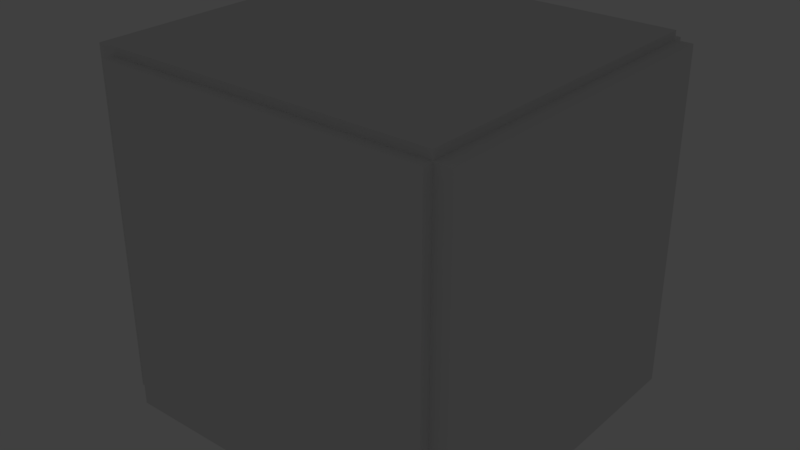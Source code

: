 # Source: CSQ-500_.blend  (saved by Blender 2.79.0; exported with 4.5.12 LTS)
import bpy
from mathutils import Matrix  # noqa: F401  (used for matrix-valued properties, if any)

bpy.ops.wm.read_factory_settings(use_empty=True)
scene = bpy.context.scene
scene.name = 'Scene'

# ---- collections
col_collection_1 = bpy.data.collections.new('Collection 1'); scene.collection.children.link(col_collection_1)

# ---- materials (node trees are filled in below, after node groups)
mat_material_001 = bpy.data.materials.new('Material.001')
mat_material_001.alpha_threshold = 0.0
mat_material_001.use_transparent_shadow = False
mat_material_001.roughness = 0.5

# ---- material node trees

# ---- world
world_world = bpy.data.worlds.new('World'); scene.world = world_world
world_world.color = (0.05088, 0.05088, 0.05088)
world_world.use_sun_shadow = False
world_world.sun_shadow_jitter_overblur = 0.0
world_world.cycles.sampling_method = 'MANUAL'

# ---- lights
light_spot = bpy.data.lights.new('Spot', 'SPOT')
light_spot.color = (1.0, 0.6724, 0.3564)
light_spot.transmission_factor = 0.0
light_spot.energy = 100.0
light_spot.shadow_buffer_clip_start = 0.01
light_spot.shadow_soft_size = 0.1
light_spot.shadow_maximum_resolution = 0.006
light_spot.use_absolute_resolution = True
light_spot.spot_blend = 0.5
light_spot.spot_size = 0.6632

# ---- meshes
me_cube_004 = bpy.data.meshes.new('Cube.004')
me_cube_004.from_pydata([(-1.0, 18.7, -1.95), (-1.0, 18.7, 0.05), (-1.0, 20.7, -1.95), (-1.0, 20.7, 0.05), (1.0, 18.7, -1.95), (1.0, 18.7, 0.05), (1.0, 20.7, -1.95), (1.0, 20.7, 0.05), (-1.0, -19.5, -1.95), (-1.0, -19.5, -1.85), (-1.0, 19.5, -1.95), (-1.0, 19.5, -1.85), (1.0, -19.5, -1.95), (1.0, -19.5, -1.85), (1.0, 19.5, -1.95), (1.0, 19.5, -1.85), (-0.01912, 15.2, -1.85), (-0.01912, 15.2, -1.95), (-0.03824, 15.18, -1.85), (-0.03824, 15.18, -1.95), (3.362e-08, 15.2, -1.85), (3.362e-08, 15.2, -1.95), (0.6782, -7.492, -1.85), (0.6782, -7.492, -1.95), (0.6874, -7.165, -1.85), (0.6874, -7.165, -1.95), (-0.6145, -9.351, -1.85), (-0.6145, -9.351, -1.95), (-0.7774, -1.118, -1.85), (-0.7774, -1.118, -1.95), (-0.7785, -0.7457, -1.85), (-0.7785, -0.7457, -1.95), (-0.6261, -9.055, -1.85), (-0.6261, -9.055, -1.95), (-0.7793, -0.3729, -1.85), (-0.7793, -0.3729, -1.95), (-0.7736, -1.861, -1.85), (-0.7736, -1.861, -1.95), (-0.7757, -1.49, -1.85), (-0.7757, -1.49, -1.95), (-0.7339, -5.121, -1.85), (-0.7339, -5.121, -1.95), (-0.7273, -5.47, -1.85), (-0.7273, -5.47, -1.95), (-0.7711, -2.23, -1.85), (-0.7711, -2.23, -1.95), (-0.6963, -6.834, -1.85), (-0.6963, -6.834, -1.95), (-0.6481, -8.445, -1.85), (-0.6481, -8.445, -1.95), (-0.5776, -10.21, -1.85), (-0.5776, -10.21, -1.95), (-0.5645, -10.48, -1.85), (-0.5645, -10.48, -1.95), (-0.6373, -8.752, -1.85), (-0.6373, -8.752, -1.95), (-0.6874, -7.165, -1.85), (-0.6874, -7.165, -1.95), (-0.7561, -3.693, -1.85), (-0.7561, -3.693, -1.95), (-0.7605, -3.33, -1.85), (-0.7605, -3.33, -1.95), (-0.7401, -4.768, -1.85), (-0.7401, -4.768, -1.95), (-0.7459, -4.412, -1.85), (-0.7459, -4.412, -1.95), (-0.7513, -4.054, -1.85), (-0.7513, -4.054, -1.95), (-0.5902, -9.928, -1.85), (-0.5902, -9.928, -1.95), (-0.7202, -5.817, -1.85), (-0.7202, -5.817, -1.95), (-0.6026, -9.643, -1.85), (-0.6026, -9.643, -1.95), (-0.7645, -2.965, -1.85), (-0.7645, -2.965, -1.95), (-0.768, -2.599, -1.85), (-0.768, -2.599, -1.95), (-0.6586, -8.132, -1.85), (-0.6586, -8.132, -1.95), (-0.6686, -7.814, -1.85), (-0.6686, -7.814, -1.95), (-0.6782, -7.492, -1.85), (-0.6782, -7.492, -1.95), (-0.7046, -6.499, -1.85), (-0.7046, -6.499, -1.95), (-0.7126, -6.16, -1.85), (-0.7126, -6.16, -1.95), (-0.3159, -13.9, -1.85), (-0.3159, -13.9, -1.95), (-0.2805, -14.18, -1.85), (-0.2805, -14.18, -1.95), (-0.2983, -14.04, -1.85), (-0.2983, -14.04, -1.95), (-0.4331, -12.64, -1.85), (-0.4331, -12.64, -1.95), (-0.5512, -10.75, -1.85), (-0.5512, -10.75, -1.95), (-1.158e-06, -15.2, -1.85), (-1.158e-06, -15.2, -1.95), (-0.1144, -15.04, -1.85), (-0.1144, -15.04, -1.95), (-0.01913, -15.2, -1.85), (-0.01913, -15.2, -1.95), (-0.09542, -15.09, -1.85), (-0.09542, -15.09, -1.95), (-0.5235, -11.26, -1.85), (-0.5235, -11.26, -1.95), (-0.5091, -11.51, -1.85), (-0.5091, -11.51, -1.95), (-0.417, -12.84, -1.85), (-0.417, -12.84, -1.95), (-0.4945, -11.75, -1.85), (-0.4945, -11.75, -1.95), (-0.5375, -11.01, -1.85), (-0.5375, -11.01, -1.95), (-0.2626, -14.31, -1.85), (-0.2626, -14.31, -1.95), (-0.2079, -14.65, -1.85), (-0.2079, -14.65, -1.95), (-0.2445, -14.43, -1.85), (-0.2445, -14.43, -1.95), (-0.2263, -14.55, -1.85), (-0.2263, -14.55, -1.95), (-0.3505, -13.58, -1.85), (-0.3505, -13.58, -1.95), (-0.4007, -13.04, -1.85), (-0.4007, -13.04, -1.95), (-0.3333, -13.74, -1.85), (-0.3333, -13.74, -1.95), (-0.3674, -13.41, -1.85), (-0.3674, -13.41, -1.95), (-0.05734, -15.16, -1.85), (-0.05734, -15.16, -1.95), (-0.0764, -15.13, -1.85), (-0.0764, -15.13, -1.95), (-0.03825, -15.18, -1.85), (-0.03825, -15.18, -1.95), (-0.4643, -12.21, -1.85), (-0.4643, -12.21, -1.95), (-0.4488, -12.43, -1.85), (-0.4488, -12.43, -1.95), (-0.4796, -11.98, -1.85), (-0.4796, -11.98, -1.95), (-0.1521, -14.91, -1.85), (-0.1521, -14.91, -1.95), (-0.1894, -14.74, -1.85), (-0.1894, -14.74, -1.95), (-0.1333, -14.98, -1.85), (-0.1333, -14.98, -1.95), (-0.1708, -14.83, -1.85), (-0.1708, -14.83, -1.95), (0.1708, -14.83, -1.85), (0.1708, -14.83, -1.95), (0.1894, -14.74, -1.85), (0.1894, -14.74, -1.95), (0.7793, 0.373, -1.85), (0.7793, 0.373, -1.95), (0.7795, 1.293e-05, -1.85), (0.7795, 1.293e-05, -1.95), (0.1521, -14.91, -1.85), (0.1521, -14.91, -1.95), (0.01913, -15.2, -1.85), (0.01913, -15.2, -1.95), (0.5645, 10.48, -1.85), (0.5645, 10.48, -1.95), (0.6686, 7.814, -1.85), (0.6686, 7.814, -1.95), (0.6145, 9.352, -1.85), (0.6145, 9.352, -1.95), (0.6586, 8.132, -1.85), (0.6586, 8.132, -1.95), (0.05734, -15.16, -1.85), (0.05734, -15.16, -1.95), (0.2445, -14.43, -1.85), (0.2445, -14.43, -1.95), (0.03825, -15.18, -1.85), (0.03825, -15.18, -1.95), (0.0764, -15.13, -1.85), (0.0764, -15.13, -1.95), (0.7785, 0.7458, -1.85), (0.7785, 0.7458, -1.95), (0.7736, 1.861, -1.85), (0.7736, 1.861, -1.95), (0.7774, 1.118, -1.85), (0.7774, 1.118, -1.95), (0.7757, 1.49, -1.85), (0.7757, 1.49, -1.95), (0.2079, -14.65, -1.85), (0.2079, -14.65, -1.95), (0.2263, -14.55, -1.85), (0.2263, -14.55, -1.95), (0.2626, -14.31, -1.85), (0.2626, -14.31, -1.95), (0.2805, -14.18, -1.85), (0.2805, -14.18, -1.95), (0.6373, 8.752, -1.85), (0.6373, 8.752, -1.95), (0.5512, 10.75, -1.85), (0.5512, 10.75, -1.95), (0.6481, 8.445, -1.85), (0.6481, 8.445, -1.95), (0.6261, 9.055, -1.85), (0.6261, 9.055, -1.95), (0.1333, -14.98, -1.85), (0.1333, -14.98, -1.95), (0.1144, -15.04, -1.85), (0.1144, -15.04, -1.95), (0.09542, -15.09, -1.85), (0.09542, -15.09, -1.95), (0.7645, 2.965, -1.85), (0.7645, 2.965, -1.95), (0.7711, 2.23, -1.85), (0.7711, 2.23, -1.95), (0.7605, 3.33, -1.85), (0.7605, 3.33, -1.95), (0.768, 2.599, -1.85), (0.768, 2.599, -1.95), (-0.3674, 13.41, -1.85), (-0.3674, 13.41, -1.95), (-0.3842, 13.23, -1.85), (-0.3842, 13.23, -1.95), (-0.1894, 14.74, -1.85), (-0.1894, 14.74, -1.95), (-0.2079, 14.65, -1.85), (-0.2079, 14.65, -1.95), (-0.3505, 13.58, -1.85), (-0.3505, 13.58, -1.95), (-0.2263, 14.55, -1.85), (-0.2263, 14.55, -1.95), (-0.05733, 15.16, -1.85), (-0.05733, 15.16, -1.95), (0.1894, 14.74, -1.85), (0.1894, 14.74, -1.95), (0.09542, 15.09, -1.85), (0.09542, 15.09, -1.95), (0.1708, 14.83, -1.85), (0.1708, 14.83, -1.95), (-0.2626, 14.31, -1.85), (-0.2626, 14.31, -1.95), (-0.4331, 12.64, -1.85), (-0.4331, 12.64, -1.95), (-0.2445, 14.43, -1.85), (-0.2445, 14.43, -1.95), (-0.2805, 14.18, -1.85), (-0.2805, 14.18, -1.95), (-0.1708, 14.83, -1.85), (-0.1708, 14.83, -1.95), (-0.1144, 15.04, -1.85), (-0.1144, 15.04, -1.95), (-0.1333, 14.98, -1.85), (-0.1333, 14.98, -1.95), (-0.1521, 14.91, -1.85), (-0.1521, 14.91, -1.95), (-0.4007, 13.04, -1.85), (-0.4007, 13.04, -1.95), (-0.417, 12.84, -1.85), (-0.417, 12.84, -1.95), (-0.4488, 12.43, -1.85), (-0.4488, 12.43, -1.95), (-0.4643, 12.21, -1.85), (-0.4643, 12.21, -1.95), (0.1333, 14.98, -1.85), (0.1333, 14.98, -1.95), (0.1521, 14.91, -1.85), (0.1521, 14.91, -1.95), (0.1144, 15.04, -1.85), (0.1144, 15.04, -1.95), (-0.3333, 13.74, -1.85), (-0.3333, 13.74, -1.95), (-0.3159, 13.9, -1.85), (-0.3159, 13.9, -1.95), (-0.2983, 14.04, -1.85), (-0.2983, 14.04, -1.95), (0.2263, 14.55, -1.85), (0.2263, 14.55, -1.95), (0.2626, 14.31, -1.85), (0.2626, 14.31, -1.95), (0.2079, 14.65, -1.85), (0.2079, 14.65, -1.95), (0.2445, 14.43, -1.85), (0.2445, 14.43, -1.95), (0.7126, -6.16, -1.85), (0.7126, -6.16, -1.95), (0.7273, -5.47, -1.85), (0.7273, -5.47, -1.95), (0.7202, -5.817, -1.85), (0.7202, -5.817, -1.95), (0.6481, -8.445, -1.85), (0.6481, -8.445, -1.95), (0.5645, -10.48, -1.85), (0.5645, -10.48, -1.95), (0.5512, -10.75, -1.85), (0.5512, -10.75, -1.95), (0.7711, -2.23, -1.85), (0.7711, -2.23, -1.95), (0.7793, -0.373, -1.85), (0.7793, -0.373, -1.95), (0.7736, -1.861, -1.85), (0.7736, -1.861, -1.95), (0.5902, -9.928, -1.85), (0.5902, -9.928, -1.95), (0.6586, -8.132, -1.85), (0.6586, -8.132, -1.95), (0.5776, -10.21, -1.85), (0.5776, -10.21, -1.95), (0.6026, -9.643, -1.85), (0.6026, -9.643, -1.95), (0.7339, -5.121, -1.85), (0.7339, -5.121, -1.95), (0.7513, -4.054, -1.85), (0.7513, -4.054, -1.95), (0.7401, -4.768, -1.85), (0.7401, -4.768, -1.95), (0.7459, -4.412, -1.85), (0.7459, -4.412, -1.95), (0.6963, -6.834, -1.85), (0.6963, -6.834, -1.95), (0.6686, -7.814, -1.85), (0.6686, -7.814, -1.95), (0.7046, -6.499, -1.85), (0.7046, -6.499, -1.95), (0.7774, -1.118, -1.85), (0.7774, -1.118, -1.95), (0.5375, -11.01, -1.85), (0.5375, -11.01, -1.95), (0.7757, -1.49, -1.85), (0.7757, -1.49, -1.95), (0.7785, -0.7458, -1.85), (0.7785, -0.7458, -1.95), (0.6373, -8.752, -1.85), (0.6373, -8.752, -1.95), (0.6261, -9.055, -1.85), (0.6261, -9.055, -1.95), (0.6145, -9.352, -1.85), (0.6145, -9.352, -1.95), (0.7645, -2.965, -1.85), (0.7645, -2.965, -1.95), (0.7561, -3.693, -1.85), (0.7561, -3.693, -1.95), (0.768, -2.599, -1.85), (0.768, -2.599, -1.95), (0.7605, -3.33, -1.85), (0.7605, -3.33, -1.95), (-0.7757, 1.49, -1.85), (-0.7757, 1.49, -1.95), (-0.7774, 1.118, -1.85), (-0.7774, 1.118, -1.95), (-0.7339, 5.121, -1.85), (-0.7339, 5.121, -1.95), (-0.7401, 4.768, -1.85), (-0.7401, 4.768, -1.95), (-0.7736, 1.861, -1.85), (-0.7736, 1.861, -1.95), (-0.7459, 4.412, -1.85), (-0.7459, 4.412, -1.95), (-0.09541, 15.09, -1.85), (-0.09541, 15.09, -1.95), (-0.5235, 11.26, -1.85), (-0.5235, 11.26, -1.95), (-0.5091, 11.51, -1.85), (-0.5091, 11.51, -1.95), (0.05734, 15.16, -1.85), (0.05734, 15.16, -1.95), (-0.4945, 11.75, -1.85), (-0.4945, 11.75, -1.95), (-0.7561, 3.693, -1.85), (-0.7561, 3.693, -1.95), (-0.7795, 8.732e-05, -1.85), (-0.7795, 8.732e-05, -1.95), (-0.7512, 4.054, -1.85), (-0.7512, 4.054, -1.95), (-0.7605, 3.33, -1.85), (-0.7605, 3.33, -1.95), (-0.7273, 5.471, -1.85), (-0.7273, 5.471, -1.95), (-0.7046, 6.499, -1.85), (-0.7046, 6.499, -1.95), (-0.7126, 6.16, -1.85), (-0.7126, 6.16, -1.95), (-0.7202, 5.817, -1.85), (-0.7202, 5.817, -1.95), (-0.7785, 0.7459, -1.85), (-0.7785, 0.7459, -1.95), (-0.7793, 0.3731, -1.85), (-0.7793, 0.3731, -1.95), (-0.3842, -13.23, -1.85), (-0.3842, -13.23, -1.95), (-0.4796, 11.98, -1.85), (-0.4796, 11.98, -1.95), (-0.0764, 15.13, -1.85), (-0.0764, 15.13, -1.95), (0.0764, 15.13, -1.85), (0.0764, 15.13, -1.95), (-0.771, 2.23, -1.85), (-0.771, 2.23, -1.95), (-0.768, 2.599, -1.85), (-0.768, 2.599, -1.95), (-0.7645, 2.965, -1.85), (-0.7645, 2.965, -1.95), (-0.6782, 7.492, -1.85), (-0.6782, 7.492, -1.95), (-0.6874, 7.165, -1.85), (-0.6874, 7.165, -1.95), (-0.6963, 6.834, -1.85), (-0.6963, 6.834, -1.95), (-0.6686, 7.814, -1.85), (-0.6686, 7.814, -1.95), (0.7459, 4.412, -1.85), (0.7459, 4.412, -1.95), (0.5375, 11.01, -1.85), (0.5375, 11.01, -1.95), (0.7513, 4.054, -1.85), (0.7513, 4.054, -1.95), (0.5776, 10.21, -1.85), (0.5776, 10.21, -1.95), (0.5091, -11.51, -1.85), (0.5091, -11.51, -1.95), (0.5235, -11.26, -1.85), (0.5235, -11.26, -1.95), (0.417, -12.84, -1.85), (0.417, -12.84, -1.95), (0.4331, -12.64, -1.85), (0.4331, -12.64, -1.95), (0.4945, -11.75, -1.85), (0.4945, -11.75, -1.95), (0.4488, -12.43, -1.85), (0.4488, -12.43, -1.95), (0.6026, 9.643, -1.85), (0.6026, 9.643, -1.95), (0.6782, 7.492, -1.85), (0.6782, 7.492, -1.95), (0.7202, 5.817, -1.85), (0.7202, 5.817, -1.95), (0.7339, 5.121, -1.85), (0.7339, 5.121, -1.95), (0.6874, 7.165, -1.85), (0.6874, 7.165, -1.95), (0.5902, 9.928, -1.85), (0.5902, 9.928, -1.95), (0.2983, -14.04, -1.85), (0.2983, -14.04, -1.95), (0.3505, -13.58, -1.85), (0.3505, -13.58, -1.95), (0.3333, -13.74, -1.85), (0.3333, -13.74, -1.95), (0.3159, -13.9, -1.85), (0.3159, -13.9, -1.95), (0.7126, 6.16, -1.85), (0.7126, 6.16, -1.95), (0.7273, 5.47, -1.85), (0.7273, 5.47, -1.95), (0.7401, 4.768, -1.85), (0.7401, 4.768, -1.95), (0.4643, -12.21, -1.85), (0.4643, -12.21, -1.95), (0.4796, -11.98, -1.85), (0.4796, -11.98, -1.95), (0.7046, 6.499, -1.85), (0.7046, 6.499, -1.95), (0.7561, 3.693, -1.85), (0.7561, 3.693, -1.95), (0.6963, 6.834, -1.85), (0.6963, 6.834, -1.95), (0.4007, -13.04, -1.85), (0.4007, -13.04, -1.95), (0.3842, -13.23, -1.85), (0.3842, -13.23, -1.95), (0.3674, -13.41, -1.85), (0.3674, -13.41, -1.95), (-0.6481, 8.445, -1.85), (-0.6481, 8.445, -1.95), (-0.6373, 8.752, -1.85), (-0.6373, 8.752, -1.95), (-0.6585, 8.132, -1.85), (-0.6585, 8.132, -1.95), (0.5091, 11.51, -1.85), (0.5091, 11.51, -1.95), (0.417, 12.84, -1.85), (0.417, 12.84, -1.95), (0.4945, 11.75, -1.85), (0.4945, 11.75, -1.95), (0.4331, 12.64, -1.85), (0.4331, 12.64, -1.95), (0.03825, 15.18, -1.85), (0.03825, 15.18, -1.95), (-0.6025, 9.643, -1.85), (-0.6025, 9.643, -1.95), (-0.6261, 9.055, -1.85), (-0.6261, 9.055, -1.95), (-0.5375, 11.01, -1.85), (-0.5375, 11.01, -1.95), (0.01913, 15.2, -1.85), (0.01913, 15.2, -1.95), (0.2805, 14.18, -1.85), (0.2805, 14.18, -1.95), (0.3333, 13.74, -1.85), (0.3333, 13.74, -1.95), (0.2983, 14.04, -1.85), (0.2983, 14.04, -1.95), (0.3159, 13.9, -1.85), (0.3159, 13.9, -1.95), (-0.5776, 10.21, -1.85), (-0.5776, 10.21, -1.95), (-0.5902, 9.928, -1.85), (-0.5902, 9.928, -1.95), (-0.6145, 9.352, -1.85), (-0.6145, 9.352, -1.95), (0.4643, 12.21, -1.85), (0.4643, 12.21, -1.95), (0.5235, 11.26, -1.85), (0.5235, 11.26, -1.95), (0.4488, 12.43, -1.85), (0.4488, 12.43, -1.95), (0.4796, 11.98, -1.85), (0.4796, 11.98, -1.95), (-0.5645, 10.48, -1.85), (-0.5645, 10.48, -1.95), (-0.5512, 10.75, -1.85), (-0.5512, 10.75, -1.95), (0.3842, 13.23, -1.85), (0.3842, 13.23, -1.95), (0.3505, 13.58, -1.85), (0.3505, 13.58, -1.95), (0.4007, 13.04, -1.85), (0.4007, 13.04, -1.95), (0.3674, 13.41, -1.85), (0.3674, 13.41, -1.95), (-1.0, -20.7, -1.95), (-1.0, -20.7, 0.05), (-1.0, -18.7, -1.95), (-1.0, -18.7, 0.05), (1.0, -20.7, -1.95), (1.0, -20.7, 0.05), (1.0, -18.7, -1.95), (1.0, -18.7, 0.05), (1.0, -19.5, -1.95), (1.0, -19.5, 0.05), (1.0, 19.5, -1.95), (1.0, 19.5, 0.05), (1.103, -19.5, -1.95), (1.103, -19.5, 0.05), (1.103, 19.5, -1.95), (1.103, 19.5, 0.05), (-1.103, -19.5, -1.904), (-1.103, -19.5, 0.09582), (-1.103, 19.5, -1.904), (-1.103, 19.5, 0.09582), (-1.0, -19.5, -1.904), (-1.0, -19.5, 0.09582), (-1.0, 19.5, -1.904), (-1.0, 19.5, 0.09582), (-1.0, -19.5, 8.196e-08), (-1.0, -19.5, 0.1), (-1.0, 19.5, 8.196e-08), (-1.0, 19.5, 0.1), (1.0, -19.5, 8.196e-08), (1.0, -19.5, 0.1), (1.0, 19.5, 8.196e-08), (1.0, 19.5, 0.1)], [], [(0, 1, 3, 2), (2, 3, 7, 6), (6, 7, 5, 4), (4, 5, 1, 0), (2, 6, 4, 0), (7, 3, 1, 5), (8, 9, 11, 10), (10, 11, 15, 14), (14, 15, 13, 12), (12, 13, 9, 8), (10, 14, 159, 157, 181, 185, 187, 183, 213, 217, 211, 215, 461, 413, 409, 453, 435, 451, 433, 449, 459, 463, 437, 431, 167, 171, 201, 197, 203, 169, 429, 439, 415, 165, 199, 411, 511, 477, 481, 515, 509, 513, 483, 479, 525, 521, 527, 523, 497, 501, 499, 495, 277, 281, 275, 279, 233, 237, 265, 263, 267, 235, 393, 363, 485, 493, 21, 17, 19, 231, 391, 357, 249, 251, 253, 247, 223, 225, 229, 243, 239, 245, 273, 271, 269, 227, 219, 221, 255, 257, 241, 259, 261, 389, 365, 361, 359, 491, 519, 517, 503, 505, 487, 507, 489, 473, 471, 475, 407, 401, 403, 405, 377, 379, 381, 375, 349, 351, 355, 371, 367, 373, 399, 397, 395, 353, 345, 347, 383, 385, 369), (15, 158, 296, 328, 322, 326, 298, 294, 340, 336, 342, 338, 310, 314, 312, 308, 284, 286, 282, 320, 316, 24, 22, 318, 302, 288, 330, 332, 334, 306, 300, 304, 290, 292, 324, 418, 416, 424, 456, 454, 426, 422, 420, 464, 466, 468, 442, 444, 446, 440, 194, 192, 174, 190, 188, 154, 152, 160, 204, 206, 208, 178, 172, 176, 162, 98, 102, 136, 132, 134, 104, 100, 148, 144, 150, 146, 118, 122, 120, 116, 90, 92, 88, 128, 124, 130, 386, 126, 110, 94, 140, 138, 142, 112, 108, 106, 114, 96, 52, 50, 68, 72, 26, 32, 54, 48, 78, 80, 82, 56, 46, 84, 86, 70, 42, 40, 62, 64, 66, 58, 60, 74, 76, 44, 36, 38, 28, 30, 34, 368, 11, 9, 13), (451, 450, 432, 433), (251, 250, 252, 253), (109, 108, 112, 113), (423, 422, 426, 427), (461, 460, 412, 413), (233, 232, 236, 237), (343, 342, 336, 337), (191, 190, 174, 175), (267, 266, 234, 235), (495, 494, 276, 277), (145, 144, 148, 149), (281, 280, 274, 275), (153, 152, 154, 155), (497, 496, 500, 501), (197, 196, 202, 203), (129, 128, 88, 89), (503, 502, 504, 505), (491, 490, 518, 519), (487, 486, 506, 507), (125, 124, 128, 129), (59, 58, 66, 67), (77, 76, 74, 75), (391, 390, 356, 357), (363, 362, 484, 485), (35, 31, 29, 39, 37, 45, 77, 75, 61, 59, 67, 65, 63, 41, 43, 71, 87, 85, 47, 57, 83, 81, 79, 49, 55, 33, 27, 73, 69, 51, 53, 97, 115, 107, 109, 113, 143, 139, 141, 95, 111, 127, 387, 131, 125, 129, 89, 93, 91, 117, 121, 123, 119, 147, 151, 145, 149, 101, 105, 135, 133, 137, 103, 99, 163, 177, 173, 179, 209, 207, 205, 161, 153, 155, 189, 191, 175, 193, 195, 441, 447, 445, 443, 469, 467, 465, 421, 423, 427, 455, 457, 425, 417, 419, 325, 293, 291, 305, 301, 307, 335, 333, 331, 289, 303, 319, 23, 25, 317, 321, 283, 287, 285, 309, 313, 315, 311, 339, 343, 337, 341, 295, 299, 327, 323, 329, 297, 159, 14, 12, 8, 10, 369), (231, 230, 390, 391), (365, 364, 360, 361), (351, 350, 354, 355), (277, 276, 280, 281), (239, 238, 244, 245), (501, 500, 498, 499), (223, 222, 224, 225), (119, 118, 146, 147), (437, 436, 430, 431), (299, 298, 326, 327), (525, 524, 520, 521), (193, 192, 194, 195), (213, 212, 216, 217), (517, 516, 502, 503), (25, 24, 316, 317), (253, 252, 246, 247), (249, 248, 250, 251), (263, 262, 266, 267), (257, 256, 240, 241), (515, 514, 508, 509), (47, 46, 56, 57), (361, 360, 358, 359), (177, 176, 172, 173), (333, 332, 330, 331), (321, 320, 282, 283), (417, 416, 418, 419), (467, 466, 464, 465), (471, 470, 474, 475), (297, 296, 158, 159), (259, 258, 260, 261), (103, 102, 98, 99), (113, 112, 142, 143), (447, 446, 444, 445), (99, 98, 162, 163), (527, 526, 522, 523), (139, 138, 140, 141), (425, 424, 416, 417), (371, 370, 366, 367), (373, 372, 398, 399), (287, 286, 284, 285), (441, 440, 446, 447), (279, 278, 232, 233), (325, 324, 292, 293), (31, 30, 28, 29), (511, 510, 476, 477), (123, 122, 118, 119), (61, 60, 58, 59), (369, 368, 34, 35), (283, 282, 286, 287), (127, 126, 386, 387), (35, 34, 30, 31), (519, 518, 516, 517), (81, 80, 78, 79), (55, 54, 32, 33), (309, 308, 312, 313), (389, 388, 364, 365), (167, 166, 170, 171), (235, 234, 392, 393), (477, 476, 480, 481), (439, 438, 414, 415), (95, 94, 110, 111), (419, 418, 324, 325), (45, 44, 76, 77), (393, 392, 362, 363), (379, 378, 380, 381), (209, 208, 206, 207), (63, 62, 40, 41), (199, 198, 410, 411), (43, 42, 70, 71), (237, 236, 264, 265), (71, 70, 86, 87), (245, 244, 272, 273), (323, 322, 328, 329), (357, 356, 248, 249), (171, 170, 200, 201), (337, 336, 340, 341), (173, 172, 178, 179), (315, 314, 310, 311), (493, 492, 20, 21), (457, 456, 424, 425), (291, 290, 304, 305), (169, 168, 428, 429), (347, 346, 382, 383), (285, 284, 308, 309), (207, 206, 204, 205), (313, 312, 314, 315), (75, 74, 60, 61), (137, 136, 102, 103), (505, 504, 486, 487), (485, 484, 492, 493), (445, 444, 442, 443), (51, 50, 52, 53), (293, 292, 290, 291), (359, 358, 490, 491), (455, 454, 456, 457), (101, 100, 104, 105), (219, 218, 220, 221), (431, 430, 166, 167), (427, 426, 454, 455), (115, 114, 106, 107), (303, 302, 318, 319), (225, 224, 228, 229), (91, 90, 116, 117), (165, 164, 198, 199), (157, 156, 180, 181), (513, 512, 482, 483), (483, 482, 478, 479), (17, 16, 18, 19), (317, 316, 320, 321), (305, 304, 300, 301), (133, 132, 136, 137), (143, 142, 138, 139), (265, 264, 262, 263), (79, 78, 48, 49), (201, 200, 196, 197), (307, 306, 334, 335), (89, 88, 92, 93), (273, 272, 270, 271), (341, 340, 294, 295), (111, 110, 126, 127), (295, 294, 298, 299), (205, 204, 160, 161), (443, 442, 468, 469), (141, 140, 94, 95), (449, 448, 458, 459), (331, 330, 288, 289), (509, 508, 512, 513), (453, 452, 434, 435), (319, 318, 22, 23), (189, 188, 190, 191), (19, 18, 230, 231), (367, 366, 372, 373), (97, 96, 114, 115), (481, 480, 514, 515), (49, 48, 54, 55), (349, 348, 350, 351), (507, 506, 488, 489), (311, 310, 338, 339), (211, 210, 214, 215), (21, 20, 16, 17), (411, 410, 510, 511), (27, 26, 72, 73), (479, 478, 524, 525), (117, 116, 120, 121), (217, 216, 210, 211), (459, 458, 462, 463), (345, 344, 346, 347), (241, 240, 258, 259), (475, 474, 406, 407), (23, 22, 24, 25), (429, 428, 438, 439), (387, 386, 130, 131), (37, 36, 44, 45), (329, 328, 296, 297), (473, 472, 470, 471), (395, 394, 352, 353), (383, 382, 384, 385), (195, 194, 440, 441), (149, 148, 100, 101), (353, 352, 344, 345), (415, 414, 164, 165), (377, 376, 378, 379), (57, 56, 82, 83), (183, 182, 212, 213), (255, 254, 256, 257), (397, 396, 394, 395), (489, 488, 472, 473), (413, 412, 408, 409), (327, 326, 322, 323), (69, 68, 50, 51), (39, 38, 36, 37), (105, 104, 134, 135), (221, 220, 254, 255), (179, 178, 208, 209), (463, 462, 436, 437), (161, 160, 152, 153), (301, 300, 306, 307), (355, 354, 370, 371), (135, 134, 132, 133), (147, 146, 150, 151), (339, 338, 342, 343), (151, 150, 144, 145), (399, 398, 396, 397), (155, 154, 188, 189), (229, 228, 242, 243), (53, 52, 96, 97), (163, 162, 176, 177), (159, 158, 156, 157), (215, 214, 460, 461), (521, 520, 526, 527), (275, 274, 278, 279), (435, 434, 450, 451), (335, 334, 332, 333), (65, 64, 62, 63), (83, 82, 80, 81), (29, 28, 38, 39), (421, 420, 422, 423), (381, 380, 374, 375), (93, 92, 90, 91), (407, 406, 400, 401), (87, 86, 84, 85), (247, 246, 222, 223), (175, 174, 192, 193), (67, 66, 64, 65), (433, 432, 448, 449), (121, 120, 122, 123), (73, 72, 68, 69), (403, 402, 404, 405), (465, 464, 420, 421), (261, 260, 388, 389), (181, 180, 184, 185), (271, 270, 268, 269), (185, 184, 186, 187), (243, 242, 238, 239), (107, 106, 108, 109), (187, 186, 182, 183), (385, 384, 368, 369), (227, 226, 218, 219), (289, 288, 302, 303), (499, 498, 494, 495), (41, 40, 42, 43), (131, 130, 124, 125), (523, 522, 496, 497), (33, 32, 26, 27), (469, 468, 466, 467), (85, 84, 46, 47), (375, 374, 348, 349), (409, 408, 452, 453), (203, 202, 168, 169), (401, 400, 402, 403), (405, 404, 376, 377), (269, 268, 226, 227), (11, 368, 384, 382, 346, 344, 352, 394, 396, 398, 372, 366, 370, 354, 350, 348, 374, 380, 378, 376, 404, 402, 400, 406, 474, 470, 472, 488, 506, 486, 504, 502, 516, 518, 490, 358, 360, 364, 388, 260, 258, 240, 256, 254, 220, 218, 226, 268, 270, 272, 244, 238, 242, 228, 224, 222, 246, 252, 250, 248, 356, 390, 230, 18, 16, 20, 492, 484, 362, 392, 234, 266, 262, 264, 236, 232, 278, 274, 280, 276, 494, 498, 500, 496, 522, 526, 520, 524, 478, 482, 512, 508, 514, 480, 476, 510, 410, 198, 164, 414, 438, 428, 168, 202, 196, 200, 170, 166, 430, 436, 462, 458, 448, 432, 450, 434, 452, 408, 412, 460, 214, 210, 216, 212, 182, 186, 184, 180, 156, 158, 15), (528, 529, 531, 530), (530, 531, 535, 534), (534, 535, 533, 532), (532, 533, 529, 528), (530, 534, 532, 528), (535, 531, 529, 533), (536, 537, 539, 538), (538, 539, 543, 542), (542, 543, 541, 540), (540, 541, 537, 536), (538, 542, 540, 536), (543, 539, 537, 541), (544, 545, 547, 546), (546, 547, 551, 550), (550, 551, 549, 548), (548, 549, 545, 544), (546, 550, 548, 544), (551, 547, 545, 549), (552, 553, 555, 554), (554, 555, 559, 558), (558, 559, 557, 556), (556, 557, 553, 552), (554, 558, 556, 552), (559, 555, 553, 557)])
me_cube_004.materials.append(mat_material_001)
me_cube_004.use_remesh_preserve_volume = False
me_cube_004.use_remesh_preserve_attributes = False
me_cube_004.use_mirror_vertex_groups = False
me_cube_004.update()

# ---- objects
ob_csq_500l = bpy.data.objects.new('CSQ-500L', light_spot)
ob_csq_500 = bpy.data.objects.new('CSQ-500', me_cube_004)

# ---- transforms, parenting, visibility, modifiers, constraints
ob_csq_500l.location = (0.0, 0.0, 0.0)
ob_csq_500l.lineart.crease_threshold = 0.0
ob_csq_500.location = (0.0, 0.0, 0.0)
ob_csq_500.scale = (0.0975, 0.005, 0.1)
ob_csq_500.lineart.crease_threshold = 0.0

# ---- collection membership
col_collection_1.objects.link(ob_csq_500l)
col_collection_1.objects.link(ob_csq_500)

# ---- scene / render settings (as saved in the file)
scene.frame_start = 1; scene.frame_end = 250; scene.frame_set(1)
scene.render.engine = 'BLENDER_EEVEE_NEXT'
scene.render.resolution_percentage = 50
scene.render.dither_intensity = 0.0
scene.cycles.use_denoising = False
scene.cycles.samples = 128
scene.cycles.sampling_pattern = 'TABULATED_SOBOL'
scene.cycles.use_adaptive_sampling = False
scene.cycles.use_light_tree = False
scene.cycles.blur_glossy = 0.0
scene.cycles.sample_clamp_indirect = 0.0
scene.view_settings.view_transform = 'Standard'
bpy.context.view_layer.update()

# ---- added for rendering (the .blend has no active camera): camera
cam_auto = bpy.data.cameras.new('AutoCamera')
cam_auto.lens = 50.0
cam_auto.sensor_width = 36.0
cam_auto.clip_end = 1000.0
ob_auto_camera = bpy.data.objects.new('AutoCamera', cam_auto)
scene.collection.objects.link(ob_auto_camera)
ob_auto_camera.location = (0.335002, -0.402002, 0.175501)
ob_auto_camera.rotation_euler = (1.09748, -7.21219e-08, 0.694738)
scene.camera = ob_auto_camera
bpy.context.view_layer.update()
